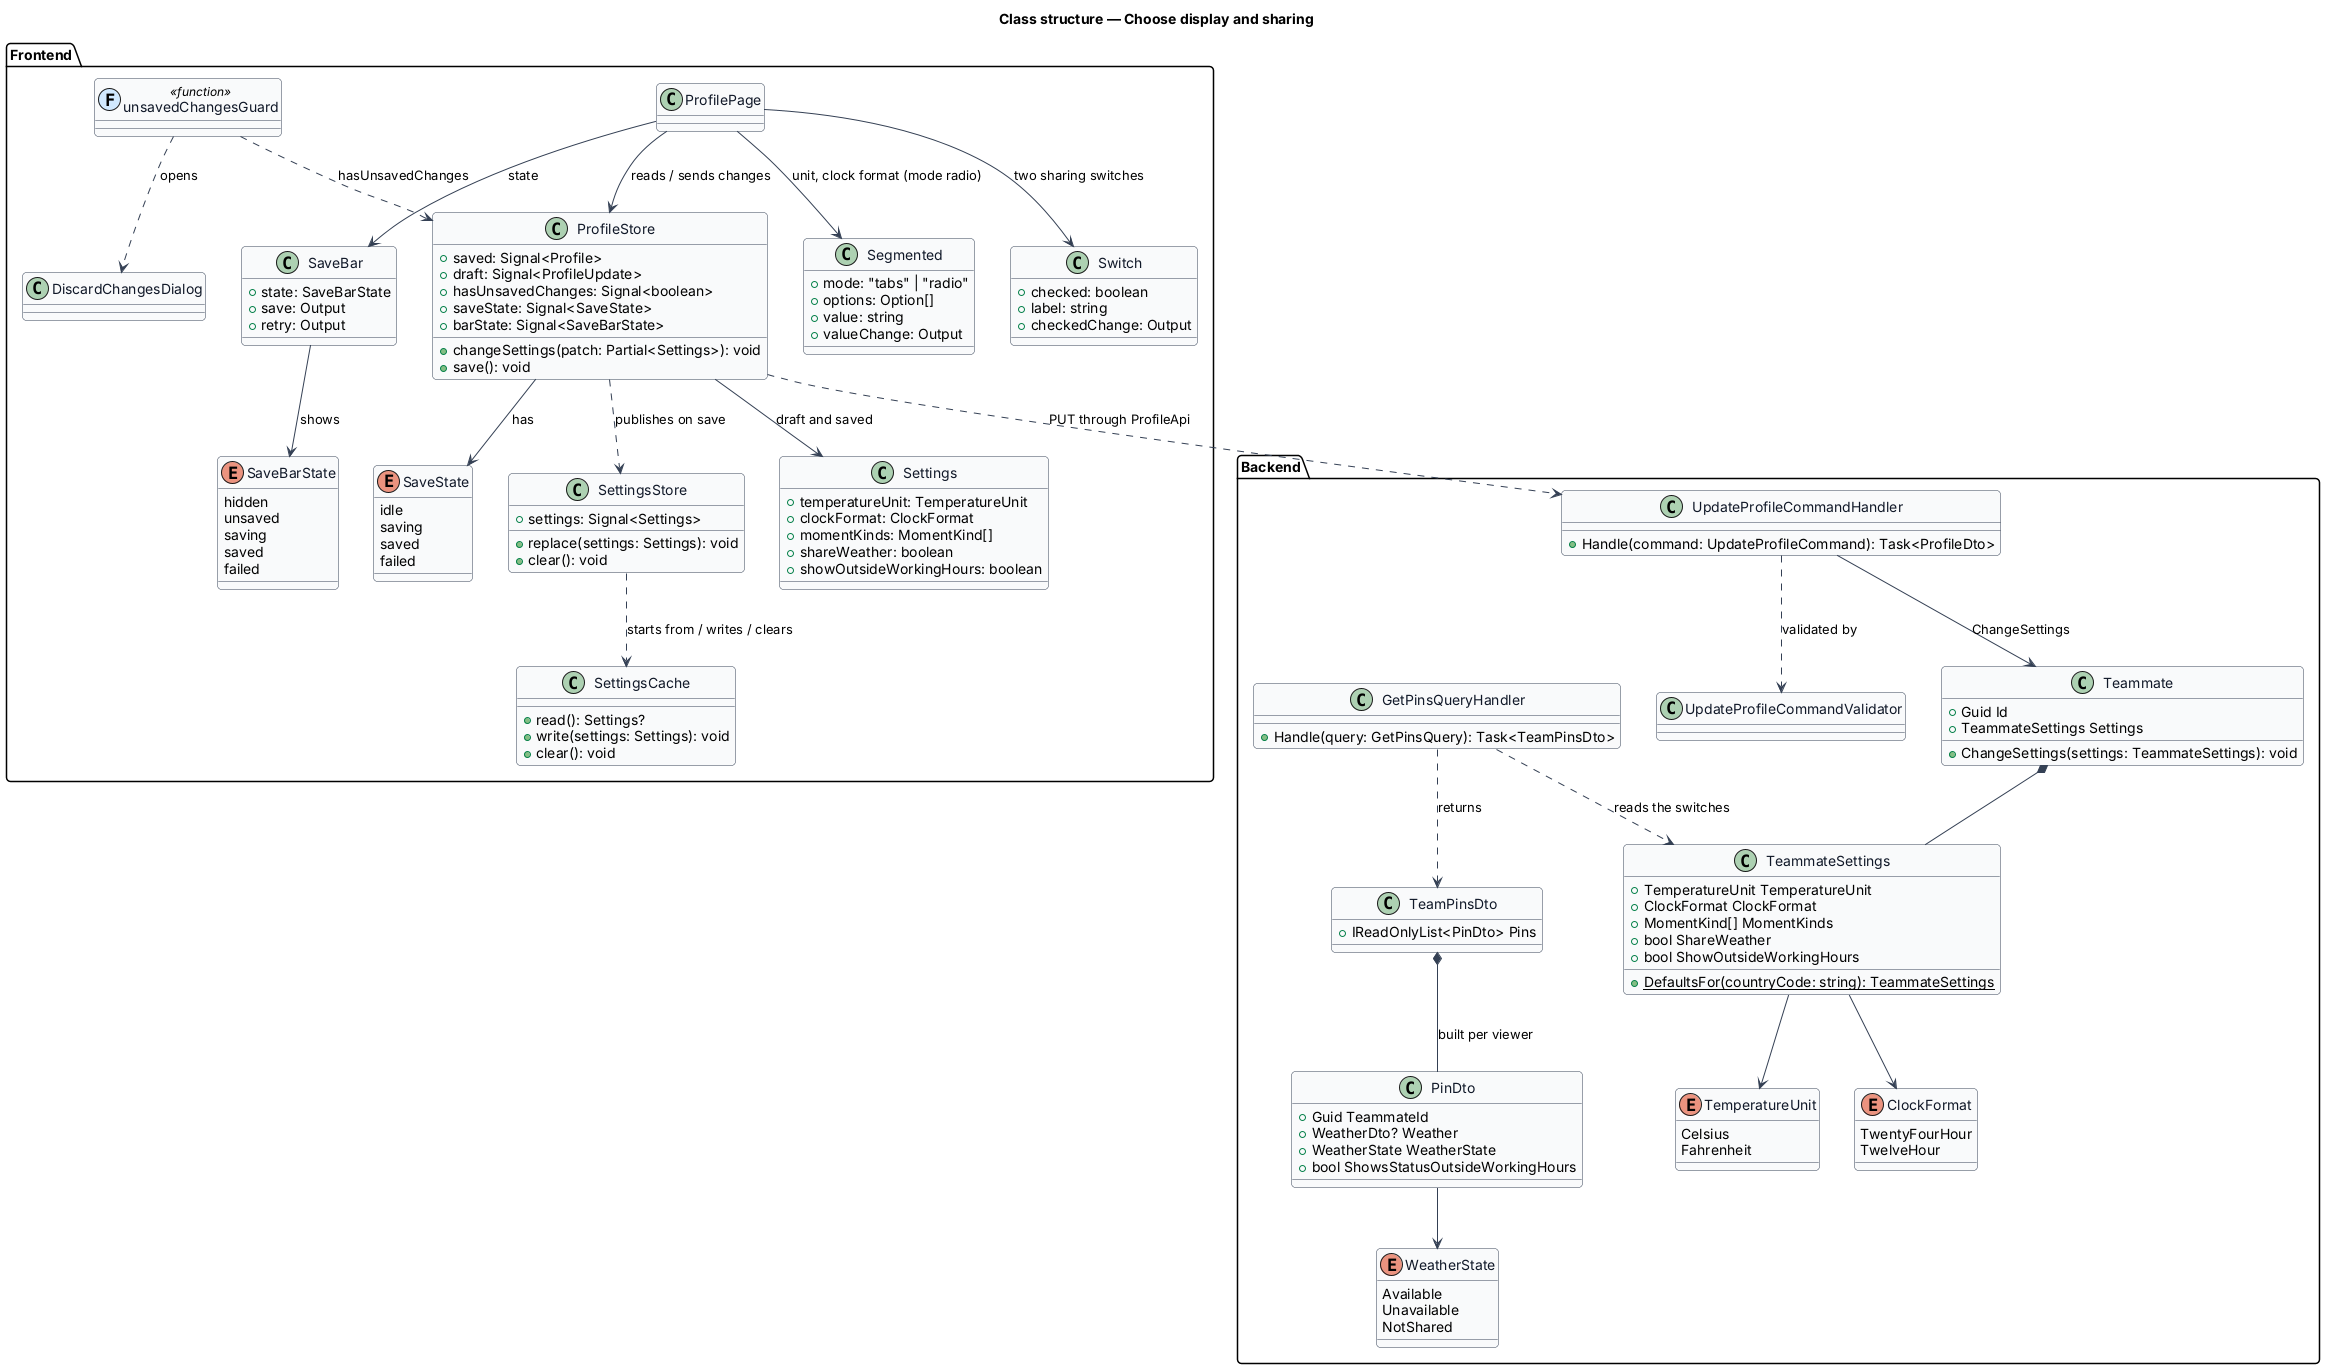

The diagram above was rendered by PlantUML. Its source (embedded in the PNG):
@startuml
skinparam backgroundColor #FFFFFF
skinparam shadowing false
skinparam roundcorner 8
skinparam defaultFontName Arial
skinparam ArrowColor #344054
skinparam class {
  BorderColor #344054
  FontColor #101828
  BackgroundColor #F9FAFB
}
title Class structure — Choose display and sharing

package "Frontend" {
  class ProfileStore {
    +saved: Signal<Profile>
    +draft: Signal<ProfileUpdate>
    +hasUnsavedChanges: Signal<boolean>
    +saveState: Signal<SaveState>
    +barState: Signal<SaveBarState>
    +changeSettings(patch: Partial<Settings>): void
    +save(): void
  }
  enum SaveState {
    idle
    saving
    saved
    failed
  }
  enum SaveBarState {
    hidden
    unsaved
    saving
    saved
    failed
  }
  class SaveBar {
    +state: SaveBarState
    +save: Output
    +retry: Output
  }
  class Segmented {
    +mode: "tabs" | "radio"
    +options: Option[]
    +value: string
    +valueChange: Output
  }
  class Switch {
    +checked: boolean
    +label: string
    +checkedChange: Output
  }
  class ProfilePage
  class DiscardChangesDialog
  class unsavedChangesGuard << (F,#D1E9FF) function >>
  class SettingsStore {
    +settings: Signal<Settings>
    +replace(settings: Settings): void
    +clear(): void
  }
  class SettingsCache {
    +read(): Settings?
    +write(settings: Settings): void
    +clear(): void
  }
  class Settings {
    +temperatureUnit: TemperatureUnit
    +clockFormat: ClockFormat
    +momentKinds: MomentKind[]
    +shareWeather: boolean
    +showOutsideWorkingHours: boolean
  }
}

package "Backend" {
  class UpdateProfileCommandHandler {
    +Handle(command: UpdateProfileCommand): Task<ProfileDto>
  }
  class UpdateProfileCommandValidator
  class GetPinsQueryHandler {
    +Handle(query: GetPinsQuery): Task<TeamPinsDto>
  }
  class Teammate {
    +Guid Id
    +TeammateSettings Settings
    +ChangeSettings(settings: TeammateSettings): void
  }
  class TeammateSettings {
    +TemperatureUnit TemperatureUnit
    +ClockFormat ClockFormat
    +MomentKind[] MomentKinds
    +bool ShareWeather
    +bool ShowOutsideWorkingHours
    +{static} DefaultsFor(countryCode: string): TeammateSettings
  }
  enum TemperatureUnit {
    Celsius
    Fahrenheit
  }
  enum ClockFormat {
    TwentyFourHour
    TwelveHour
  }
  class PinDto {
    +Guid TeammateId
    +WeatherDto? Weather
    +WeatherState WeatherState
    +bool ShowsStatusOutsideWorkingHours
  }
  enum WeatherState {
    Available
    Unavailable
    NotShared
  }
  class TeamPinsDto {
    +IReadOnlyList<PinDto> Pins
  }
}

ProfilePage --> ProfileStore : reads / sends changes
ProfilePage --> SaveBar : state
ProfilePage --> Segmented : unit, clock format (mode radio)
ProfilePage --> Switch : two sharing switches
ProfileStore --> SaveState : has
SaveBar --> SaveBarState : shows
ProfileStore --> Settings : draft and saved
ProfileStore ..> SettingsStore : publishes on save
SettingsStore ..> SettingsCache : starts from / writes / clears
unsavedChangesGuard ..> ProfileStore : hasUnsavedChanges
unsavedChangesGuard ..> DiscardChangesDialog : opens
ProfileStore ..> UpdateProfileCommandHandler : PUT through ProfileApi
UpdateProfileCommandHandler ..> UpdateProfileCommandValidator : validated by
UpdateProfileCommandHandler --> Teammate : ChangeSettings
Teammate *-- TeammateSettings
TeammateSettings --> TemperatureUnit
TeammateSettings --> ClockFormat
GetPinsQueryHandler ..> TeammateSettings : reads the switches
GetPinsQueryHandler ..> TeamPinsDto : returns
TeamPinsDto *-- PinDto : built per viewer
PinDto --> WeatherState
@enduml